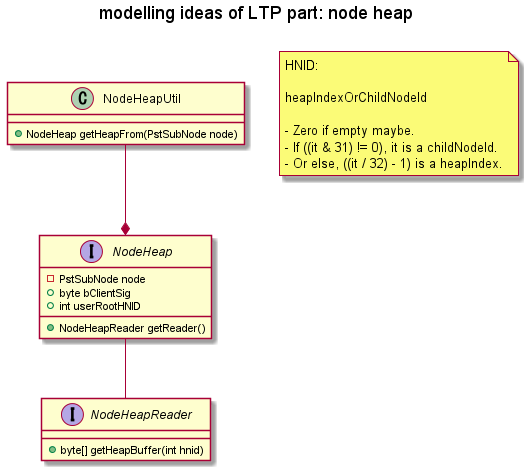

The diagram above was rendered by PlantUML. Its source (embedded in the PNG):
@startuml ltp_heap
title modelling ideas of LTP part: node heap\n
class NodeHeapUtil {
    + NodeHeap getHeapFrom(PstSubNode node)
}

interface NodeHeap {
    - PstSubNode node
    + byte bClientSig
    + int userRootHNID

    + NodeHeapReader getReader()
}

interface NodeHeapReader {
    + byte[] getHeapBuffer(int hnid)
}

note as N1
    HNID:

    heapIndexOrChildNodeId

    - Zero if empty maybe.
    - If ((it & 31) != 0), it is a childNodeId.
    - Or else, ((it / 32) - 1) is a heapIndex.
end note

NodeHeapUtil --* NodeHeap
NodeHeap -- NodeHeapReader
@enduml